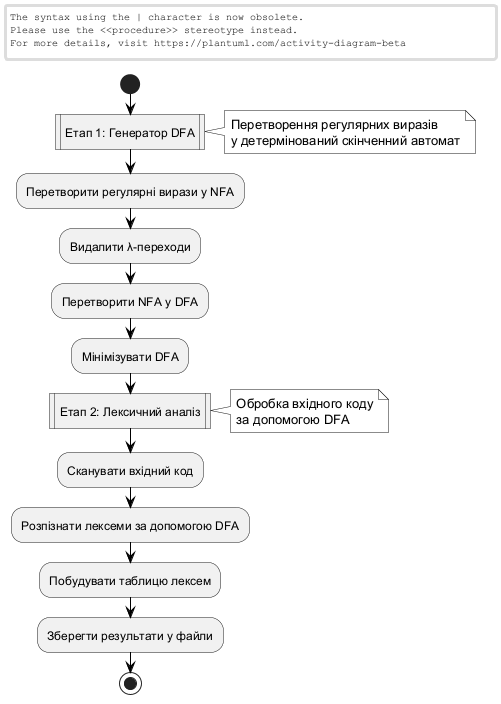

The diagram above was rendered by PlantUML. Its source (embedded in the PNG):
@startuml
skinparam monochrome true
skinparam backgroundColor white
skinparam defaultFontColor black
skinparam ConditionEndStyle hline
skinparam ArrowColor black

start

:Етап 1: Генератор DFA|
note right
  Перетворення регулярних виразів
  у детермінований скінченний автомат
end note

:Перетворити регулярні вирази у NFA;
:Видалити λ-переходи;
:Перетворити NFA у DFA;
:Мінімізувати DFA;

:Етап 2: Лексичний аналіз|
note right
  Обробка вхідного коду
  за допомогою DFA
end note

:Сканувати вхідний код;
:Розпізнати лексеми за допомогою DFA;
:Побудувати таблицю лексем;

:Зберегти результати у файли;

stop

@enduml